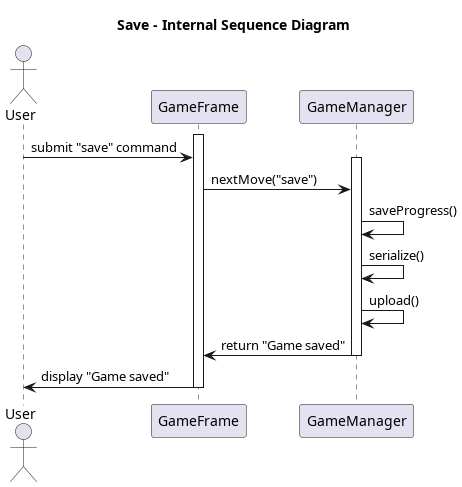

The diagram above was rendered by PlantUML. Its source (embedded in the PNG):
@startuml SaveInternalSequenceDiagram

title Save - Internal Sequence Diagram

actor User
participant GameFrame
participant GameManager

activate GameFrame
User -> GameFrame : submit "save" command

activate GameManager
GameFrame -> GameManager : nextMove("save")

GameManager -> GameManager : saveProgress()

GameManager -> GameManager : serialize()

GameManager -> GameManager : upload()

GameManager -> GameFrame : return "Game saved"
deactivate GameManager

GameFrame -> User : display "Game saved"

deactivate GameFrame

@enduml